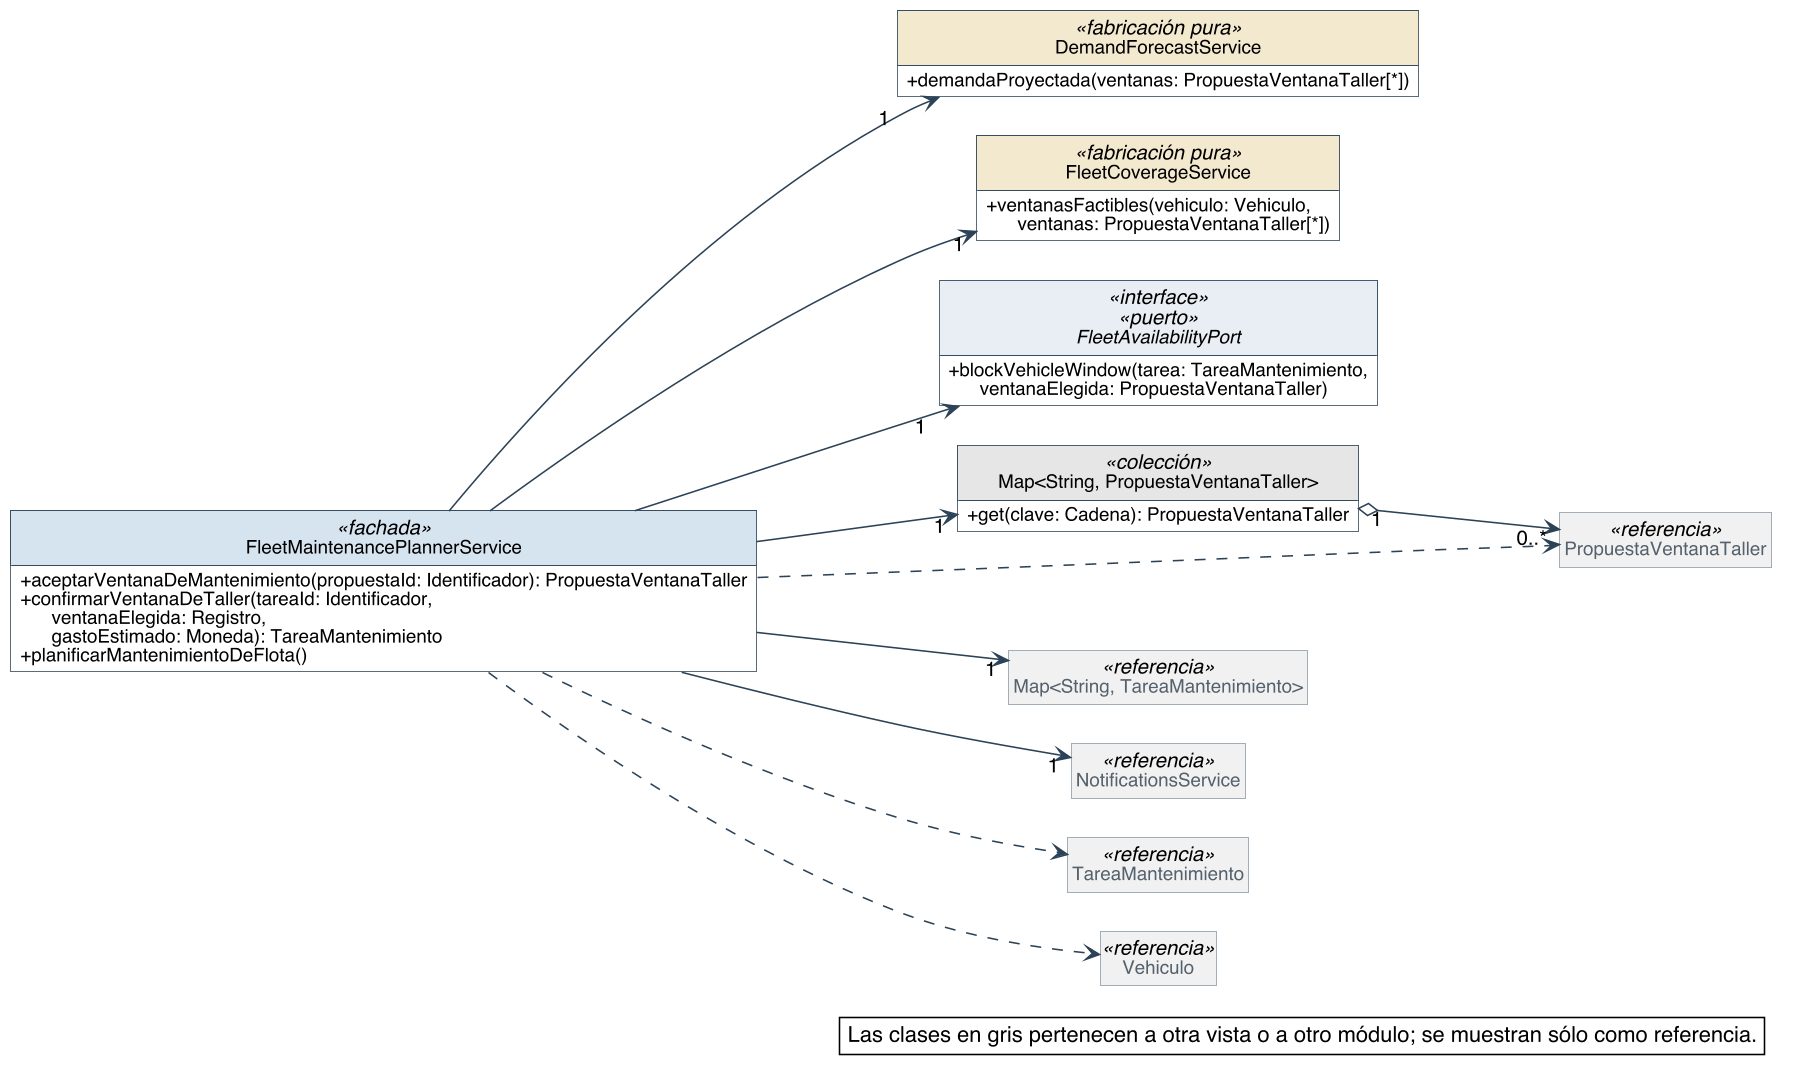

The diagram above was rendered by PlantUML. Its source (embedded in the PNG):
@startuml
skinparam backgroundColor #FFFFFF
skinparam shadowing false
skinparam defaultFontName Helvetica
skinparam defaultFontSize 13
skinparam dpi 150
skinparam nodesep 40
skinparam ranksep 55
skinparam classAttributeIconSize 0
skinparam roundCorner 0
skinparam genericDisplay old
skinparam class {
  BorderColor #2C4257
  BackgroundColor #FFFFFF
  ArrowColor #2C4257
  FontSize 14
  AttributeFontSize 12
  HeaderBackgroundColor #E8EEF3
}
skinparam class<<referencia>> {
  BackgroundColor #F1F1F1
  BorderColor #8A97A3
  FontColor #55616C
}
skinparam class<<fachada>> {
  HeaderBackgroundColor #D6E4F0
}
skinparam class<<use case>> {
  HeaderBackgroundColor #D6E4F0
}
skinparam class<<fabricación pura>> {
  HeaderBackgroundColor #F3E9CF
}
skinparam class<<colección>> {
  HeaderBackgroundColor #E6E6E6
}
skinparam class<<adaptador>> {
  HeaderBackgroundColor #DCEBDD
}
skinparam interface {
  BorderColor #2C4257
  BackgroundColor #FFFFFF
  HeaderBackgroundColor #DCEBDD
  FontSize 14
  AttributeFontSize 12
}
skinparam note {
  BackgroundColor #FFFFFF
  BorderColor #2C4257
}
skinparam packageStyle rectangle
skinparam package {
  BorderColor #8A97A3
  FontSize 13
  FontColor #55616C
}
hide circle
hide empty members

left to right direction
skinparam nodesep 25
skinparam ranksep 90
class FleetMaintenancePlannerService <<fachada>> {
  + aceptarVentanaDeMantenimiento(propuestaId: Identificador): PropuestaVentanaTaller
  + confirmarVentanaDeTaller(tareaId: Identificador,\n      ventanaElegida: Registro,\n      gastoEstimado: Moneda): TareaMantenimiento
  + planificarMantenimientoDeFlota()
}
class DemandForecastService <<fabricación pura>> {
  + demandaProyectada(ventanas: PropuestaVentanaTaller[*])
}
class FleetCoverageService <<fabricación pura>> {
  + ventanasFactibles(vehiculo: Vehiculo,\n      ventanas: PropuestaVentanaTaller[*])
}
interface FleetAvailabilityPort <<interface>> <<puerto>> {
  + blockVehicleWindow(tarea: TareaMantenimiento,\n      ventanaElegida: PropuestaVentanaTaller)
}
class "Map<String, PropuestaVentanaTaller>" as Map_String_PropuestaVentanaTaller <<colección>> {
  + get(clave: Cadena): PropuestaVentanaTaller
}
class PropuestaVentanaTaller <<referencia>>
class "Map<String, TareaMantenimiento>" as Map_String_TareaMantenimiento <<referencia>>
class NotificationsService <<referencia>>
class TareaMantenimiento <<referencia>>
class Vehiculo <<referencia>>

Map_String_PropuestaVentanaTaller "1" o--> "0..*" PropuestaVentanaTaller
FleetMaintenancePlannerService --> "1" DemandForecastService
FleetMaintenancePlannerService --> "1" FleetAvailabilityPort
FleetMaintenancePlannerService --> "1" FleetCoverageService
FleetMaintenancePlannerService --> "1" Map_String_PropuestaVentanaTaller
FleetMaintenancePlannerService --> "1" Map_String_TareaMantenimiento
FleetMaintenancePlannerService --> "1" NotificationsService
FleetMaintenancePlannerService ..> PropuestaVentanaTaller
FleetMaintenancePlannerService ..> TareaMantenimiento
FleetMaintenancePlannerService ..> Vehiculo

legend bottom right
  Las clases en gris pertenecen a otra vista o a otro módulo; se muestran sólo como referencia.
endlegend
@enduml